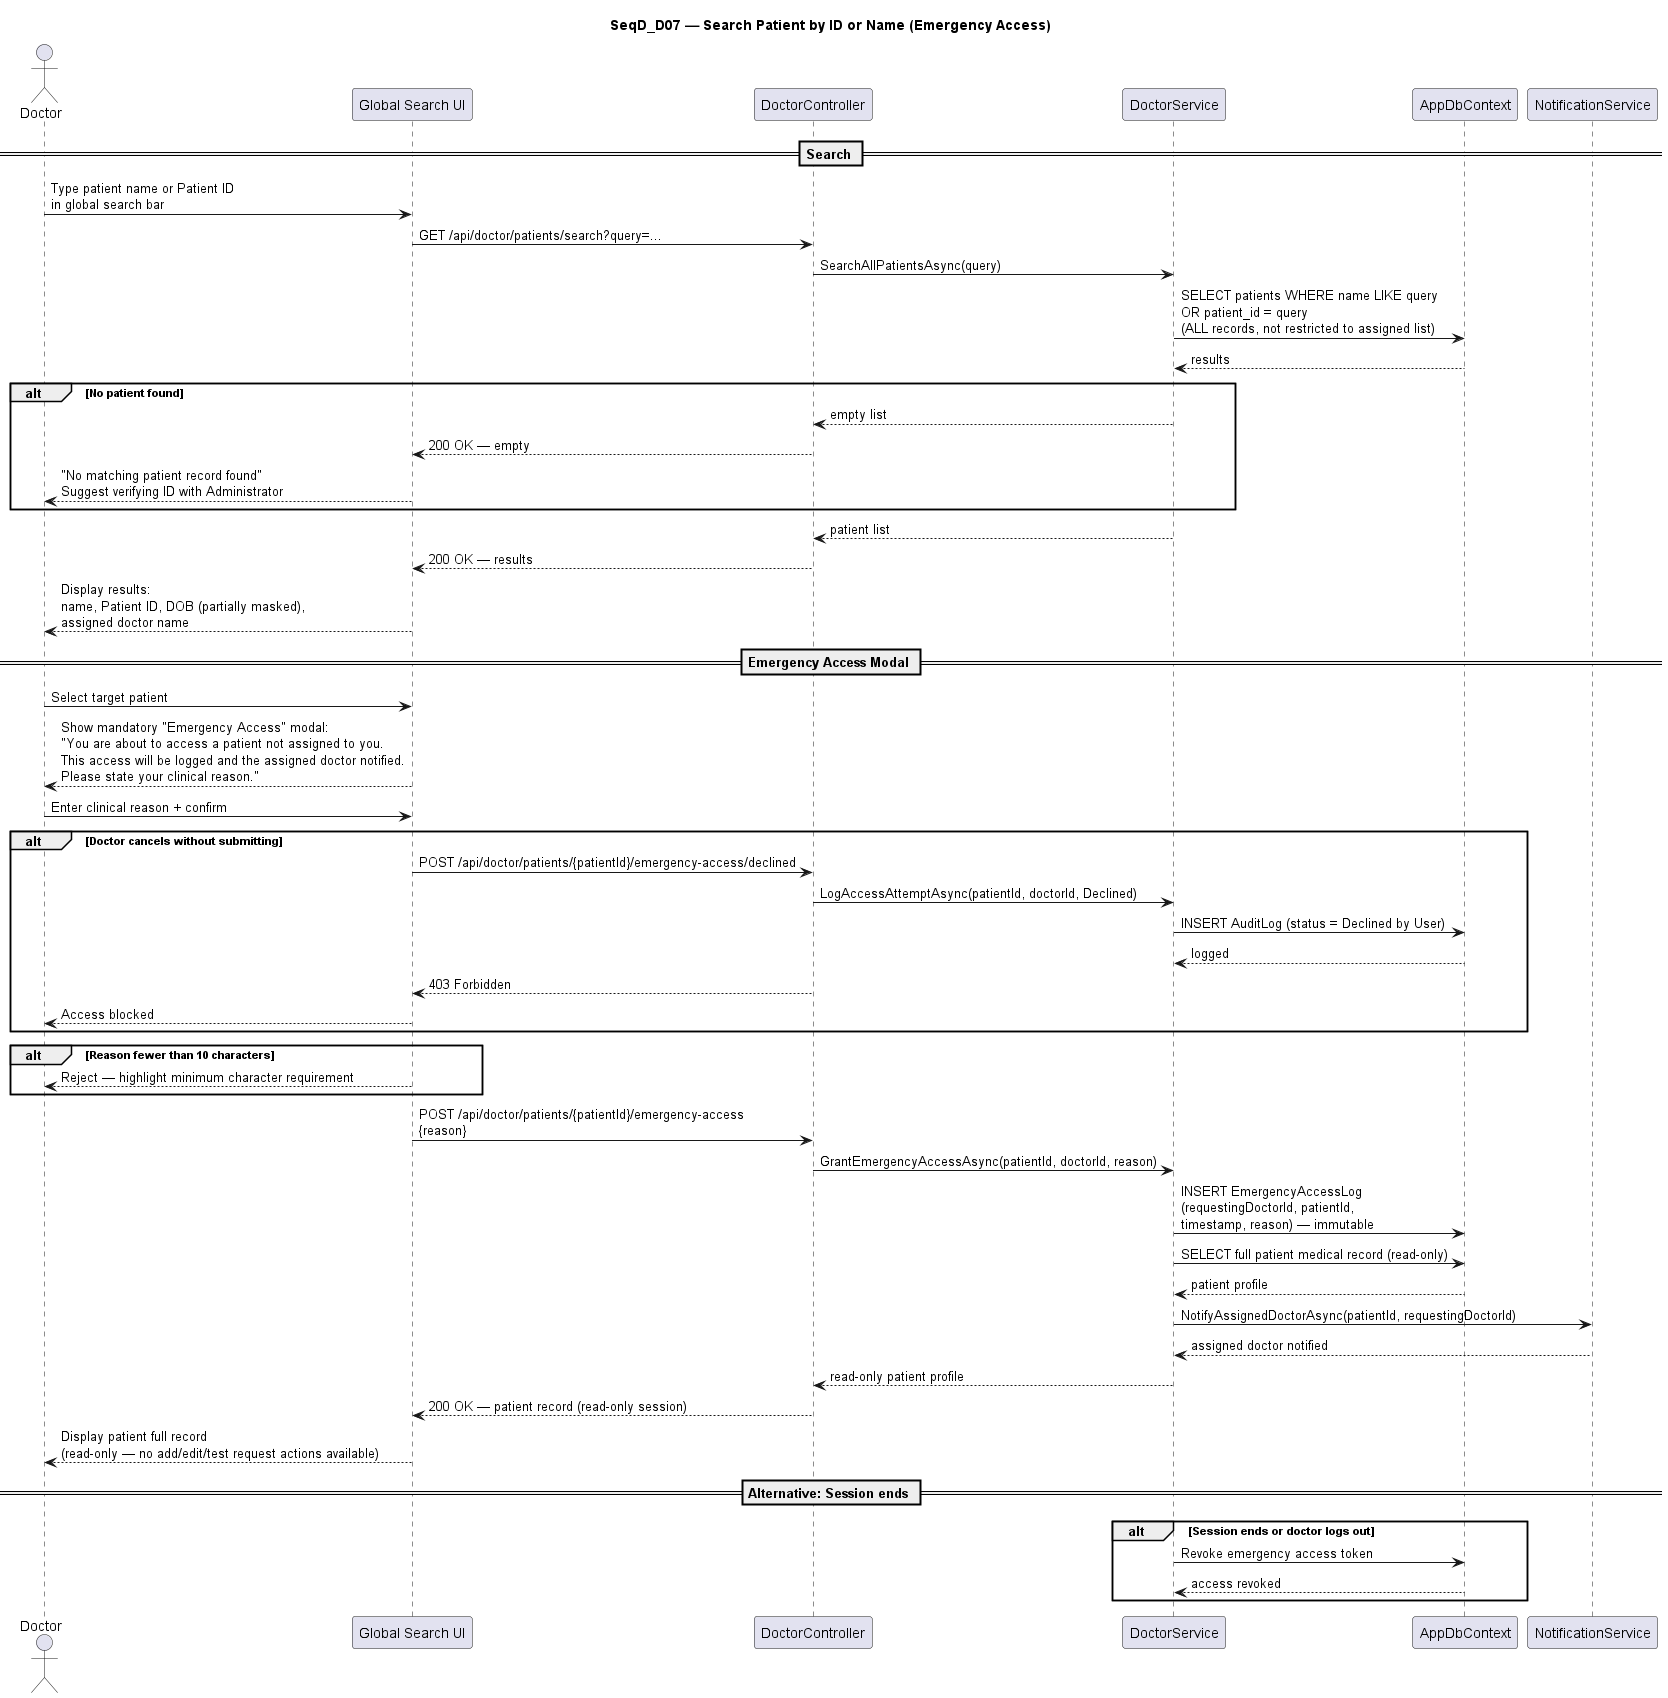

The diagram above was rendered by PlantUML. Its source (embedded in the PNG):
@startuml SeqD_D07_Emergency_Patient_Search

title SeqD_D07 — Search Patient by ID or Name (Emergency Access)

actor "Doctor" as DOC
participant "Global Search UI" as UI
participant "DoctorController" as CTRL
participant "DoctorService" as SVC
participant "AppDbContext" as DB
participant "NotificationService" as NOTIF

== Search ==

DOC -> UI : Type patient name or Patient ID\nin global search bar
UI -> CTRL : GET /api/doctor/patients/search?query=...
CTRL -> SVC : SearchAllPatientsAsync(query)
SVC -> DB : SELECT patients WHERE name LIKE query\nOR patient_id = query\n(ALL records, not restricted to assigned list)
DB --> SVC : results

alt No patient found
  SVC --> CTRL : empty list
  CTRL --> UI : 200 OK — empty
  UI --> DOC : "No matching patient record found"\nSuggest verifying ID with Administrator
end

SVC --> CTRL : patient list
CTRL --> UI : 200 OK — results
UI --> DOC : Display results:\nname, Patient ID, DOB (partially masked),\nassigned doctor name

== Emergency Access Modal ==

DOC -> UI : Select target patient
UI --> DOC : Show mandatory "Emergency Access" modal:\n"You are about to access a patient not assigned to you.\nThis access will be logged and the assigned doctor notified.\nPlease state your clinical reason."

DOC -> UI : Enter clinical reason + confirm

alt Doctor cancels without submitting
  UI -> CTRL : POST /api/doctor/patients/{patientId}/emergency-access/declined
  CTRL -> SVC : LogAccessAttemptAsync(patientId, doctorId, Declined)
  SVC -> DB : INSERT AuditLog (status = Declined by User)
  DB --> SVC : logged
  CTRL --> UI : 403 Forbidden
  UI --> DOC : Access blocked
end

alt Reason fewer than 10 characters
  UI --> DOC : Reject — highlight minimum character requirement
end

UI -> CTRL : POST /api/doctor/patients/{patientId}/emergency-access\n{reason}
CTRL -> SVC : GrantEmergencyAccessAsync(patientId, doctorId, reason)

SVC -> DB : INSERT EmergencyAccessLog\n(requestingDoctorId, patientId,\ntimestamp, reason) — immutable
SVC -> DB : SELECT full patient medical record (read-only)
DB --> SVC : patient profile
SVC -> NOTIF : NotifyAssignedDoctorAsync(patientId, requestingDoctorId)
NOTIF --> SVC : assigned doctor notified

SVC --> CTRL : read-only patient profile
CTRL --> UI : 200 OK — patient record (read-only session)
UI --> DOC : Display patient full record\n(read-only — no add/edit/test request actions available)

== Alternative: Session ends ==

alt Session ends or doctor logs out
  SVC -> DB : Revoke emergency access token
  DB --> SVC : access revoked
end

@enduml